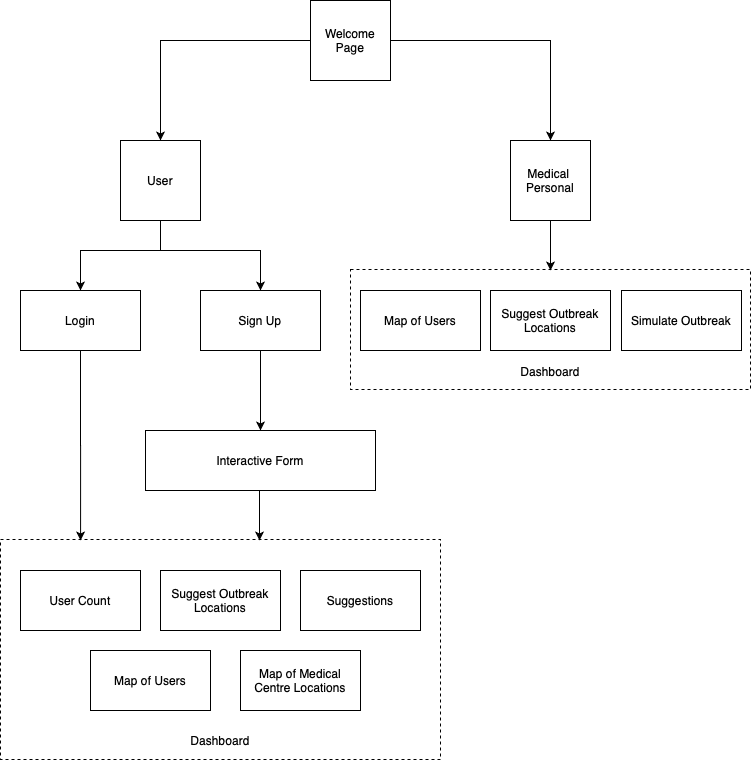

The diagram above was exported from draw.io. Its source (the exported page's mxGraphModel, read from the mxfile embedded in the PNG):
<mxGraphModel dx="946" dy="662" grid="1" gridSize="10" guides="1" tooltips="1" connect="1" arrows="1" fold="1" page="1" pageScale="1" pageWidth="827" pageHeight="1169" math="0" shadow="0" extFonts="Aria^https://fonts.googleapis.com/css?family=Aria">
  <root>
    <mxCell id="WIyWlLk6GJQsqaUBKTNV-0" />
    <mxCell id="WIyWlLk6GJQsqaUBKTNV-1" parent="WIyWlLk6GJQsqaUBKTNV-0" />
    <mxCell id="MbC1EB55ENtgr56qFh1O-14" value="&lt;br&gt;&lt;br&gt;&lt;br&gt;&lt;br&gt;&lt;br&gt;&lt;br&gt;&lt;br&gt;&lt;br&gt;&lt;br&gt;&lt;br&gt;&lt;br&gt;&lt;br&gt;&lt;br&gt;Dashboard" style="rounded=0;whiteSpace=wrap;html=1;fillColor=none;dashed=1;" parent="WIyWlLk6GJQsqaUBKTNV-1" vertex="1">
      <mxGeometry x="39" y="699" width="440" height="220" as="geometry" />
    </mxCell>
    <mxCell id="MbC1EB55ENtgr56qFh1O-29" value="&lt;br&gt;&lt;br&gt;&lt;br&gt;&lt;br&gt;&lt;br&gt;&lt;br&gt;Dashboard" style="rounded=0;whiteSpace=wrap;html=1;dashed=1;fillColor=none;" parent="WIyWlLk6GJQsqaUBKTNV-1" vertex="1">
      <mxGeometry x="389" y="429" width="400" height="120" as="geometry" />
    </mxCell>
    <mxCell id="MbC1EB55ENtgr56qFh1O-2" value="" style="edgeStyle=orthogonalEdgeStyle;rounded=0;orthogonalLoop=1;jettySize=auto;html=1;" parent="WIyWlLk6GJQsqaUBKTNV-1" source="MbC1EB55ENtgr56qFh1O-0" target="MbC1EB55ENtgr56qFh1O-1" edge="1">
      <mxGeometry relative="1" as="geometry" />
    </mxCell>
    <mxCell id="MbC1EB55ENtgr56qFh1O-4" value="" style="edgeStyle=orthogonalEdgeStyle;rounded=0;orthogonalLoop=1;jettySize=auto;html=1;" parent="WIyWlLk6GJQsqaUBKTNV-1" source="MbC1EB55ENtgr56qFh1O-0" target="MbC1EB55ENtgr56qFh1O-3" edge="1">
      <mxGeometry relative="1" as="geometry" />
    </mxCell>
    <mxCell id="MbC1EB55ENtgr56qFh1O-0" value="Welcome&lt;br&gt;Page" style="whiteSpace=wrap;html=1;aspect=fixed;" parent="WIyWlLk6GJQsqaUBKTNV-1" vertex="1">
      <mxGeometry x="349" y="160" width="80" height="80" as="geometry" />
    </mxCell>
    <mxCell id="MbC1EB55ENtgr56qFh1O-31" value="" style="edgeStyle=orthogonalEdgeStyle;rounded=0;orthogonalLoop=1;jettySize=auto;html=1;" parent="WIyWlLk6GJQsqaUBKTNV-1" source="MbC1EB55ENtgr56qFh1O-3" edge="1">
      <mxGeometry relative="1" as="geometry">
        <mxPoint x="589" y="430" as="targetPoint" />
      </mxGeometry>
    </mxCell>
    <mxCell id="MbC1EB55ENtgr56qFh1O-3" value="Medical&amp;nbsp;&lt;br&gt;Personal" style="whiteSpace=wrap;html=1;aspect=fixed;" parent="WIyWlLk6GJQsqaUBKTNV-1" vertex="1">
      <mxGeometry x="549" y="300" width="80" height="80" as="geometry" />
    </mxCell>
    <mxCell id="MbC1EB55ENtgr56qFh1O-7" style="edgeStyle=orthogonalEdgeStyle;rounded=0;orthogonalLoop=1;jettySize=auto;html=1;entryX=0.5;entryY=0;entryDx=0;entryDy=0;" parent="WIyWlLk6GJQsqaUBKTNV-1" source="MbC1EB55ENtgr56qFh1O-1" target="MbC1EB55ENtgr56qFh1O-5" edge="1">
      <mxGeometry relative="1" as="geometry">
        <Array as="points">
          <mxPoint x="199" y="410" />
          <mxPoint x="119" y="410" />
        </Array>
      </mxGeometry>
    </mxCell>
    <mxCell id="MbC1EB55ENtgr56qFh1O-10" style="edgeStyle=orthogonalEdgeStyle;rounded=0;orthogonalLoop=1;jettySize=auto;html=1;entryX=0.5;entryY=0;entryDx=0;entryDy=0;" parent="WIyWlLk6GJQsqaUBKTNV-1" source="MbC1EB55ENtgr56qFh1O-1" target="MbC1EB55ENtgr56qFh1O-6" edge="1">
      <mxGeometry relative="1" as="geometry">
        <Array as="points">
          <mxPoint x="199" y="410" />
          <mxPoint x="299" y="410" />
        </Array>
      </mxGeometry>
    </mxCell>
    <mxCell id="MbC1EB55ENtgr56qFh1O-1" value="User" style="whiteSpace=wrap;html=1;aspect=fixed;" parent="WIyWlLk6GJQsqaUBKTNV-1" vertex="1">
      <mxGeometry x="159" y="300" width="80" height="80" as="geometry" />
    </mxCell>
    <mxCell id="MbC1EB55ENtgr56qFh1O-17" style="edgeStyle=orthogonalEdgeStyle;rounded=0;orthogonalLoop=1;jettySize=auto;html=1;entryX=0.182;entryY=0;entryDx=0;entryDy=0;entryPerimeter=0;" parent="WIyWlLk6GJQsqaUBKTNV-1" source="MbC1EB55ENtgr56qFh1O-5" edge="1">
      <mxGeometry relative="1" as="geometry">
        <mxPoint x="119.07999999999993" y="700" as="targetPoint" />
      </mxGeometry>
    </mxCell>
    <mxCell id="MbC1EB55ENtgr56qFh1O-5" value="Login" style="rounded=0;whiteSpace=wrap;html=1;" parent="WIyWlLk6GJQsqaUBKTNV-1" vertex="1">
      <mxGeometry x="59" y="450" width="120" height="60" as="geometry" />
    </mxCell>
    <mxCell id="MbC1EB55ENtgr56qFh1O-32" value="" style="edgeStyle=orthogonalEdgeStyle;rounded=0;orthogonalLoop=1;jettySize=auto;html=1;" parent="WIyWlLk6GJQsqaUBKTNV-1" source="MbC1EB55ENtgr56qFh1O-6" target="MbC1EB55ENtgr56qFh1O-11" edge="1">
      <mxGeometry relative="1" as="geometry" />
    </mxCell>
    <mxCell id="MbC1EB55ENtgr56qFh1O-6" value="Sign Up" style="rounded=0;whiteSpace=wrap;html=1;" parent="WIyWlLk6GJQsqaUBKTNV-1" vertex="1">
      <mxGeometry x="239" y="450" width="120" height="60" as="geometry" />
    </mxCell>
    <mxCell id="MbC1EB55ENtgr56qFh1O-15" value="" style="edgeStyle=orthogonalEdgeStyle;rounded=0;orthogonalLoop=1;jettySize=auto;html=1;" parent="WIyWlLk6GJQsqaUBKTNV-1" source="MbC1EB55ENtgr56qFh1O-11" edge="1">
      <mxGeometry relative="1" as="geometry">
        <mxPoint x="298" y="700" as="targetPoint" />
        <Array as="points">
          <mxPoint x="298" y="690" />
          <mxPoint x="298" y="690" />
        </Array>
      </mxGeometry>
    </mxCell>
    <mxCell id="MbC1EB55ENtgr56qFh1O-11" value="Interactive Form" style="rounded=0;whiteSpace=wrap;html=1;" parent="WIyWlLk6GJQsqaUBKTNV-1" vertex="1">
      <mxGeometry x="184" y="590" width="230" height="60" as="geometry" />
    </mxCell>
    <mxCell id="MbC1EB55ENtgr56qFh1O-18" value="Map of Users" style="rounded=0;whiteSpace=wrap;html=1;" parent="WIyWlLk6GJQsqaUBKTNV-1" vertex="1">
      <mxGeometry x="399" y="450" width="120" height="60" as="geometry" />
    </mxCell>
    <mxCell id="MbC1EB55ENtgr56qFh1O-20" value="Simulate Outbreak" style="rounded=0;whiteSpace=wrap;html=1;" parent="WIyWlLk6GJQsqaUBKTNV-1" vertex="1">
      <mxGeometry x="660" y="450" width="120" height="60" as="geometry" />
    </mxCell>
    <mxCell id="MbC1EB55ENtgr56qFh1O-22" value="Suggest Outbreak Locations" style="rounded=0;whiteSpace=wrap;html=1;" parent="WIyWlLk6GJQsqaUBKTNV-1" vertex="1">
      <mxGeometry x="529" y="450" width="120" height="60" as="geometry" />
    </mxCell>
    <mxCell id="MbC1EB55ENtgr56qFh1O-34" value="User Count" style="rounded=0;whiteSpace=wrap;html=1;" parent="WIyWlLk6GJQsqaUBKTNV-1" vertex="1">
      <mxGeometry x="59" y="730" width="120" height="60" as="geometry" />
    </mxCell>
    <mxCell id="MbC1EB55ENtgr56qFh1O-35" value="Suggest Outbreak Locations" style="rounded=0;whiteSpace=wrap;html=1;" parent="WIyWlLk6GJQsqaUBKTNV-1" vertex="1">
      <mxGeometry x="199" y="730" width="120" height="60" as="geometry" />
    </mxCell>
    <mxCell id="MbC1EB55ENtgr56qFh1O-36" value="Suggestions" style="rounded=0;whiteSpace=wrap;html=1;" parent="WIyWlLk6GJQsqaUBKTNV-1" vertex="1">
      <mxGeometry x="339" y="730" width="120" height="60" as="geometry" />
    </mxCell>
    <mxCell id="MbC1EB55ENtgr56qFh1O-37" value="Map of Users" style="rounded=0;whiteSpace=wrap;html=1;" parent="WIyWlLk6GJQsqaUBKTNV-1" vertex="1">
      <mxGeometry x="129" y="810" width="120" height="60" as="geometry" />
    </mxCell>
    <mxCell id="MbC1EB55ENtgr56qFh1O-38" value="&lt;div&gt;Map of Medical Centre Locations&lt;/div&gt;" style="rounded=0;whiteSpace=wrap;html=1;align=center;" parent="WIyWlLk6GJQsqaUBKTNV-1" vertex="1">
      <mxGeometry x="279" y="810" width="120" height="60" as="geometry" />
    </mxCell>
  </root>
</mxGraphModel>